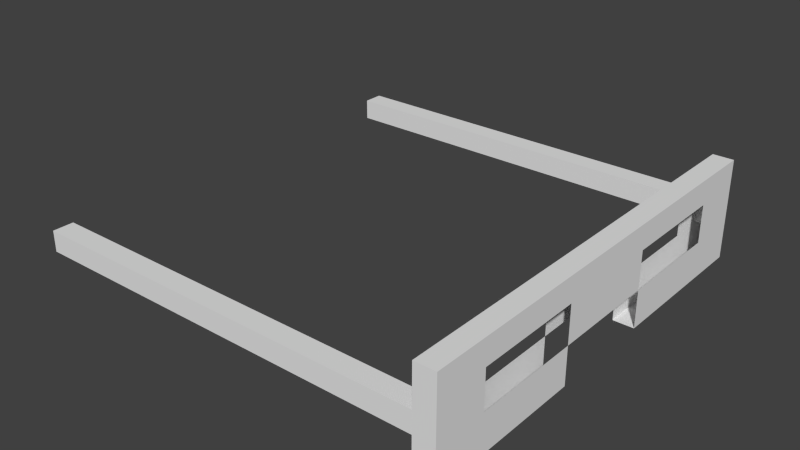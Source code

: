 # Source: Brille.blend  (saved by Blender 2.76.0; exported with 4.5.12 LTS)
import bpy
from mathutils import Matrix  # noqa: F401  (used for matrix-valued properties, if any)

bpy.ops.wm.read_factory_settings(use_empty=True)
scene = bpy.context.scene
scene.name = 'Scene'

# ---- collections
col_collection_1 = bpy.data.collections.new('Collection 1'); scene.collection.children.link(col_collection_1)

# ---- materials (node trees are filled in below, after node groups)
mat_material = bpy.data.materials.new('Material')
mat_material.alpha_threshold = 0.0
mat_material.use_transparent_shadow = False
mat_material.roughness = 0.5
mat_material.line_color = (0.0, 0.0, 0.0, 1.0)
mat_material_001 = bpy.data.materials.new('Material.001')
mat_material_001.alpha_threshold = 0.0
mat_material_001.use_transparent_shadow = False
mat_material_001.roughness = 0.5
mat_material_001.line_color = (0.0, 0.0, 0.0, 1.0)
mat_material_002 = bpy.data.materials.new('Material.002')
mat_material_002.alpha_threshold = 0.0
mat_material_002.use_transparent_shadow = False
mat_material_002.roughness = 0.5
mat_material_002.line_color = (0.0, 0.0, 0.0, 1.0)

# ---- material node trees

# ---- world
world_world = bpy.data.worlds.new('World'); scene.world = world_world
world_world.color = (0.05088, 0.05088, 0.05088)
world_world.use_sun_shadow = False
world_world.sun_shadow_jitter_overblur = 0.0
world_world.cycles.sampling_method = 'MANUAL'
world_world.cycles.sample_map_resolution = 256

# ---- meshes
me_cube = bpy.data.meshes.new('Cube')
me_cube.from_pydata([(1.0, 1.0, -1.0), (1.0, -1.0, -1.0), (-1.0, -1.0, -1.0), (-1.0, 1.0, -1.0), (1.0, 1.0, 1.0), (1.0, -1.0, 1.0), (-1.0, -1.0, 1.0), (-1.0, 1.0, 1.0)], [], [(0, 1, 2, 3), (4, 7, 6, 5), (0, 4, 5, 1), (1, 5, 6, 2), (2, 6, 7, 3), (4, 0, 3, 7)])
me_cube.materials.append(mat_material)
me_cube.use_remesh_preserve_volume = False
me_cube.use_remesh_preserve_attributes = False
me_cube.use_mirror_vertex_groups = False
me_cube.update()
me_cube_001 = bpy.data.meshes.new('Cube.001')
me_cube_001.from_pydata([(1.0, 1.0, -1.0), (1.0, -1.0, -1.0), (-1.0, -1.0, -1.0), (-1.0, 1.0, -1.0), (1.0, 1.0, 1.0), (1.0, -1.0, 1.0), (-1.0, -1.0, 1.0), (-1.0, 1.0, 1.0)], [], [(0, 1, 2, 3), (4, 7, 6, 5), (0, 4, 5, 1), (1, 5, 6, 2), (2, 6, 7, 3), (4, 0, 3, 7)])
me_cube_001.materials.append(mat_material_001)
me_cube_001.use_remesh_preserve_volume = False
me_cube_001.use_remesh_preserve_attributes = False
me_cube_001.use_mirror_vertex_groups = False
me_cube_001.update()
me_cube_002 = bpy.data.meshes.new('Cube.002')
me_cube_002.from_pydata([(1.0, 1.0, -1.0), (1.0, -1.0, -1.0), (-1.0, -1.0, -1.0), (-1.0, 1.0, -1.0), (1.0, 1.0, 1.0), (1.0, -1.0, 1.0), (-1.0, -1.0, 1.0), (-1.0, 1.0, 1.0), (1.0, -5.96e-08, -1.0), (1.0, 1.0, 0.0), (1.0, -1.0, 0.0), (-1.0, 2.98e-07, -1.0), (-1.0, -1.0, 0.0), (-1.0, 1.0, 0.0), (1.0, -5.364e-07, 1.0), (2.384e-07, 1.0, 1.0), (-5.364e-07, -1.0, 1.0), (-1.0, 1.788e-07, 1.0), (2.384e-07, 1.0, 0.0), (-1.0, 2.384e-07, 0.0), (-2.98e-07, -1.0, 0.0), (1.0, -2.98e-07, 0.0), (-1.49e-07, -1.788e-07, 1.0), (1.0, -0.5, -1.0), (-0.5, 1.0, -1.0), (1.0, 1.0, 0.5), (-0.5, -1.0, -1.0), (1.0, -1.0, 0.5), (-1.0, 0.5, -1.0), (-1.0, -1.0, 0.5), (-1.0, 1.0, 0.5), (1.0, -0.5, 1.0), (-0.5, 1.0, 1.0), (-0.5, -1.0, 1.0), (-1.0, 0.5, 1.0), (1.0, 0.5, -1.0), (0.5, 1.0, -1.0), (1.0, 1.0, -0.5), (0.5, -1.0, -1.0), (1.0, -1.0, -0.5), (-1.0, -0.5, -1.0), (-1.0, -1.0, -0.5), (-1.0, 1.0, -0.5), (1.0, 0.5, 1.0), (0.5, 1.0, 1.0), (0.5, -1.0, 1.0), (-1.0, -0.5, 1.0), (2.384e-07, 1.0, 0.5), (-1.0, 0.5, 0.0), (-1.0, -0.5, 0.0), (-1.0, 2.682e-07, -0.5), (-1.0, 2.086e-07, 0.5), (-4.172e-07, -1.0, 0.5), (1.0, -0.5, 0.0), (1.0, 0.5, 0.0), (1.0, -1.788e-07, -0.5), (1.0, -4.172e-07, 0.5), (-3.427e-07, -0.5, 1.0), (4.47e-08, 0.5, 1.0), (0.5, -3.576e-07, 1.0), (-0.5, 0.0, 1.0), (-0.5, 2.086e-07, -1.0), (0.5, 2.98e-08, -1.0), (0.5, -0.5, -1.0), (0.5, 0.5, -1.0), (-0.5, 0.5, -1.0), (-0.5, 0.5, 1.0), (0.5, 0.5, 1.0), (0.5, -0.5, 1.0), (1.0, 0.5, 0.5), (1.0, 0.5, -0.5), (1.0, -0.5, -0.5), (0.5, -1.0, 0.5), (0.5, -1.0, -0.5), (-0.5, -1.0, -0.5), (-1.0, -0.5, 0.5), (-1.0, -0.5, -0.5), (-1.0, 0.5, -0.5), (0.5, 1.0, -0.5), (0.5, 1.0, 0.5), (-0.5, 1.0, 0.5), (-0.5, 1.0, -0.5), (-1.0, 0.5, 0.5), (-0.5, -1.0, 0.5), (1.0, -0.5, 0.5), (-0.5, -0.5, 1.0), (-0.5, -0.5, -1.0), (1.0, -0.75, -1.0), (-0.75, 1.0, -1.0), (1.0, 1.0, 0.75), (-0.75, -1.0, -1.0), (1.0, -1.0, 0.75), (-1.0, 0.75, -1.0), (-1.0, -1.0, 0.75), (-1.0, 1.0, 0.75), (1.0, -0.75, 1.0), (-0.75, 1.0, 1.0), (-0.75, -1.0, 1.0), (-1.0, 0.75, 1.0), (1.0, 0.25, -1.0), (0.25, 1.0, -1.0), (1.0, 1.0, -0.25), (0.25, -1.0, -1.0), (1.0, -1.0, -0.25), (-1.0, -0.25, -1.0), (-1.0, -1.0, -0.25), (-1.0, 1.0, -0.25), (1.0, 0.25, 1.0), (0.25, 1.0, 1.0), (0.25, -1.0, 1.0), (-1.0, -0.25, 1.0), (-0.75, 1.0, 0.0), (0.25, 1.0, 0.0), (2.384e-07, 1.0, 0.75), (2.235e-07, 1.0, -0.25), (-1.0, 0.75, 0.0), (-1.0, -0.25, 0.0), (-1.0, 2.831e-07, -0.75), (-1.0, 2.235e-07, 0.25), (-0.75, -1.0, 0.0), (0.25, -1.0, 0.0), (-3.576e-07, -1.0, 0.25), (1.0, -0.75, 0.0), (1.0, 0.25, 0.0), (1.0, -1.192e-07, -0.75), (1.0, -3.576e-07, 0.25), (-4.396e-07, -0.75, 1.0), (-5.215e-08, 0.25, 1.0), (0.75, -4.47e-07, 1.0), (-0.25, -8.941e-08, 1.0), (-0.75, 2.533e-07, -1.0), (0.25, 7.451e-08, -1.0), (1.0, -0.25, -1.0), (-0.25, 1.0, -1.0), (1.0, 1.0, 0.25), (-0.25, -1.0, -1.0), (1.0, -1.0, 0.25), (-1.0, 0.25, -1.0), (-1.0, -1.0, 0.25), (-1.0, 1.0, 0.25), (1.0, -0.25, 1.0), (-0.25, 1.0, 1.0), (-0.25, -1.0, 1.0), (-1.0, 0.25, 1.0), (1.0, 0.75, -1.0), (0.75, 1.0, -1.0), (1.0, 1.0, -0.75), (0.75, -1.0, -1.0), (1.0, -1.0, -0.75), (-1.0, -0.75, -1.0), (-1.0, -1.0, -0.75), (-1.0, 1.0, -0.75), (1.0, 0.75, 1.0), (0.75, 1.0, 1.0), (0.75, -1.0, 1.0), (-1.0, -0.75, 1.0), (-0.25, 1.0, 0.0), (0.75, 1.0, 0.0), (2.384e-07, 1.0, 0.25), (-1.0, 0.25, 0.0), (-1.0, -0.75, 0.0), (-1.0, 2.533e-07, -0.25), (-1.0, 1.937e-07, 0.75), (-0.25, -1.0, 0.0), (0.75, -1.0, 0.0), (-2.235e-07, -1.0, -0.25), (-4.768e-07, -1.0, 0.75), (1.0, -0.25, 0.0), (1.0, 0.75, 0.0), (1.0, -2.384e-07, -0.25), (1.0, -4.768e-07, 0.75), (-2.459e-07, -0.25, 1.0), (1.416e-07, 0.75, 1.0), (0.25, -2.682e-07, 1.0), (-0.75, 8.941e-08, 1.0), (-0.25, 1.639e-07, -1.0), (0.75, -1.49e-08, -1.0), (0.25, -0.5, -1.0), (0.75, -0.5, -1.0), (0.5, -0.25, -1.0), (0.5, -0.75, -1.0), (0.25, 0.5, -1.0), (0.75, 0.5, -1.0), (0.5, 0.75, -1.0), (0.5, 0.25, -1.0), (-0.75, 0.5, -1.0), (-0.25, 0.5, -1.0), (-0.5, 0.75, -1.0), (-0.5, 0.25, -1.0), (-0.5, 0.25, 1.0), (-0.5, 0.75, 1.0), (-0.25, 0.5, 1.0), (-0.75, 0.5, 1.0), (0.5, 0.25, 1.0), (0.5, 0.75, 1.0), (0.75, 0.5, 1.0), (0.25, 0.5, 1.0), (0.5, -0.75, 1.0), (0.5, -0.25, 1.0), (0.75, -0.5, 1.0), (0.25, -0.5, 1.0), (1.0, 0.25, 0.5), (1.0, 0.75, 0.5), (1.0, 0.5, 0.25), (1.0, 0.5, 0.75), (1.0, 0.25, -0.5), (1.0, 0.75, -0.5), (1.0, 0.5, -0.75), (1.0, 0.5, -0.25), (1.0, -0.75, -0.5), (1.0, -0.25, -0.5), (1.0, -0.5, -0.75), (1.0, -0.5, -0.25), (0.25, -1.0, 0.5), (0.75, -1.0, 0.5), (0.5, -1.0, 0.75), (0.25, -1.0, -0.5), (0.75, -1.0, -0.5), (0.5, -1.0, -0.75), (0.5, -1.0, -0.25), (-0.75, -1.0, -0.5), (-0.25, -1.0, -0.5), (-0.5, -1.0, -0.75), (-0.5, -1.0, -0.25), (-1.0, -0.25, 0.5), (-1.0, -0.75, 0.5), (-1.0, -0.5, 0.25), (-1.0, -0.5, 0.75), (-1.0, -0.25, -0.5), (-1.0, -0.75, -0.5), (-1.0, -0.5, -0.75), (-1.0, -0.5, -0.25), (-1.0, 0.75, -0.5), (-1.0, 0.25, -0.5), (-1.0, 0.5, -0.75), (-1.0, 0.5, -0.25), (0.25, 1.0, -0.5), (0.75, 1.0, -0.5), (0.5, 1.0, -0.25), (0.5, 1.0, -0.75), (0.25, 1.0, 0.5), (0.75, 1.0, 0.5), (0.5, 1.0, 0.75), (-0.75, 1.0, 0.5), (-0.25, 1.0, 0.5), (-0.5, 1.0, 0.75), (-0.75, 1.0, -0.5), (-0.25, 1.0, -0.5), (-0.5, 1.0, -0.25), (-0.5, 1.0, -0.75), (-1.0, 0.75, 0.5), (-1.0, 0.25, 0.5), (-1.0, 0.5, 0.25), (-1.0, 0.5, 0.75), (-0.75, -1.0, 0.5), (-0.25, -1.0, 0.5), (-0.5, -1.0, 0.75), (1.0, -0.75, 0.5), (1.0, -0.25, 0.5), (1.0, -0.5, 0.25), (1.0, -0.5, 0.75), (-0.5, -0.75, 1.0), (-0.5, -0.25, 1.0), (-0.25, -0.5, 1.0), (-0.75, -0.5, 1.0), (-0.75, -0.5, -1.0), (-0.25, -0.5, -1.0), (-0.5, -0.25, -1.0), (-0.5, -0.75, -1.0), (-0.25, -0.75, -1.0), (-0.25, -0.25, -1.0), (-0.75, -0.25, -1.0), (-0.75, -0.25, 1.0), (-0.25, -0.25, 1.0), (-0.25, -0.75, 1.0), (1.0, -0.25, 0.75), (1.0, -0.25, 0.25), (1.0, -0.75, 0.25), (-0.25, -1.0, 0.75), (-0.25, -1.0, 0.25), (-0.75, -1.0, 0.25), (-1.0, 0.25, 0.75), (-1.0, 0.25, 0.25), (-1.0, 0.75, 0.25), (-0.25, 1.0, -0.75), (-0.25, 1.0, -0.25), (-0.75, 1.0, -0.25), (-0.25, 1.0, 0.25), (-0.25, 1.0, 0.75), (-0.75, 1.0, 0.75), (0.75, 1.0, 0.25), (0.75, 1.0, 0.75), (0.25, 1.0, 0.75), (0.75, 1.0, -0.75), (0.75, 1.0, -0.25), (0.25, 1.0, -0.25), (-1.0, 0.25, -0.25), (-1.0, 0.25, -0.75), (-1.0, 0.75, -0.75), (-1.0, -0.75, -0.25), (-1.0, -0.75, -0.75), (-1.0, -0.25, -0.75), (-1.0, -0.75, 0.75), (-1.0, -0.75, 0.25), (-1.0, -0.25, 0.25), (-0.25, -1.0, -0.25), (-0.25, -1.0, -0.75), (-0.75, -1.0, -0.75), (0.75, -1.0, -0.25), (0.75, -1.0, -0.75), (0.25, -1.0, -0.75), (0.75, -1.0, 0.75), (0.75, -1.0, 0.25), (0.25, -1.0, 0.25), (1.0, -0.25, -0.25), (1.0, -0.25, -0.75), (1.0, -0.75, -0.75), (1.0, 0.75, -0.25), (1.0, 0.75, -0.75), (1.0, 0.25, -0.75), (1.0, 0.75, 0.75), (1.0, 0.75, 0.25), (1.0, 0.25, 0.25), (0.25, -0.25, 1.0), (0.75, -0.25, 1.0), (0.75, -0.75, 1.0), (0.25, 0.75, 1.0), (0.75, 0.75, 1.0), (0.75, 0.25, 1.0), (-0.75, 0.75, 1.0), (-0.25, 0.75, 1.0), (-0.25, 0.25, 1.0), (-0.25, 0.25, -1.0), (-0.25, 0.75, -1.0), (-0.75, 0.75, -1.0), (0.75, 0.25, -1.0), (0.75, 0.75, -1.0), (0.25, 0.75, -1.0), (0.75, -0.75, -1.0), (0.75, -0.25, -1.0), (0.25, -0.25, -1.0), (0.25, -0.75, -1.0), (0.25, 0.25, -1.0), (-0.75, 0.25, -1.0), (-0.75, 0.25, 1.0), (0.25, 0.25, 1.0), (0.25, -0.75, 1.0), (1.0, 0.25, 0.75), (1.0, 0.25, -0.25), (1.0, -0.75, -0.25), (0.25, -1.0, 0.75), (0.25, -1.0, -0.25), (-0.75, -1.0, -0.25), (-1.0, -0.25, 0.75), (-1.0, -0.25, -0.25), (-1.0, 0.75, -0.25), (0.25, 1.0, -0.75), (0.25, 1.0, 0.25), (-0.75, 1.0, 0.25), (-0.75, 1.0, -0.75), (-1.0, 0.75, 0.75), (-0.75, -1.0, 0.75), (1.0, -0.75, 0.75), (-0.75, -0.75, 1.0), (-0.75, -0.75, -1.0)], [], [(364, 90, 2, 149), (363, 155, 6, 97), (362, 95, 5, 91), (361, 97, 6, 93), (360, 98, 7, 94), (359, 88, 3, 151), (358, 111, 13, 139), (357, 112, 18, 158), (355, 115, 13, 106), (354, 116, 19, 161), (353, 110, 17, 162), (352, 119, 12, 105), (351, 120, 20, 165), (350, 109, 16, 166), (349, 122, 10, 103), (348, 123, 21, 169), (347, 107, 14, 170), (346, 126, 16, 109), (345, 127, 22, 173), (344, 143, 17, 174), (343, 130, 11, 137), (339, 178, 63, 179), (338, 147, 38, 180), (336, 182, 64, 183), (335, 176, 62, 184), (334, 185, 28, 92), (333, 186, 65, 187), (332, 175, 61, 188), (331, 189, 60, 129), (330, 190, 66, 191), (329, 98, 34, 192), (328, 193, 59, 128), (327, 194, 67, 195), (326, 172, 58, 196), (325, 197, 45, 154), (324, 198, 68, 199), (323, 171, 57, 200), (322, 201, 56, 125), (321, 202, 69, 203), (320, 152, 43, 204), (319, 205, 55, 124), (318, 206, 70, 207), (317, 168, 54, 208), (316, 209, 39, 148), (315, 210, 71, 211), (314, 167, 53, 212), (313, 213, 52, 121), (311, 154, 45, 215), (309, 217, 73, 218), (307, 220, 41, 150), (306, 221, 74, 222), (304, 224, 51, 118), (303, 225, 75, 226), (302, 155, 46, 227), (301, 228, 50, 117), (300, 229, 76, 230), (299, 160, 49, 231), (298, 232, 42, 151), (297, 233, 77, 234), (296, 159, 48, 235), (294, 237, 78, 238), (293, 145, 36, 239), (292, 240, 47, 113), (291, 241, 79, 242), (289, 243, 30, 94), (288, 244, 80, 245), (286, 246, 42, 106), (285, 247, 81, 248), (284, 133, 24, 249), (283, 250, 30, 139), (282, 251, 82, 252), (281, 143, 34, 253), (280, 254, 29, 138), (278, 142, 33, 256), (277, 257, 27, 136), (276, 258, 84, 259), (275, 140, 31, 260), (274, 261, 33, 142), (273, 262, 85, 263), (272, 110, 46, 264), (271, 265, 40, 104), (270, 266, 86, 267), (269, 135, 26, 268), (266, 269, 268, 86), (175, 270, 267, 61), (130, 271, 104, 11), (61, 267, 271, 130), (267, 86, 265, 271), (262, 272, 264, 85), (60, 174, 272, 262), (174, 17, 110, 272), (171, 273, 263, 57), (22, 129, 273, 171), (129, 60, 262, 273), (126, 274, 142, 16), (57, 263, 274, 126), (263, 85, 261, 274), (258, 275, 260, 84), (56, 170, 275, 258), (170, 14, 140, 275), (167, 276, 259, 53), (21, 125, 276, 167), (125, 56, 258, 276), (122, 277, 136, 10), (53, 259, 277, 122), (259, 84, 257, 277), (255, 278, 256, 83), (52, 166, 278, 255), (166, 16, 142, 278), (20, 121, 279, 163), (121, 52, 255, 279), (119, 280, 138, 12), (251, 281, 253, 82), (51, 162, 281, 251), (162, 17, 143, 281), (159, 282, 252, 48), (19, 118, 282, 159), (118, 51, 251, 282), (115, 283, 139, 13), (48, 252, 283, 115), (252, 82, 250, 283), (247, 284, 249, 81), (18, 114, 285, 156), (111, 286, 106, 13), (248, 81, 246, 286), (47, 158, 287, 244), (158, 18, 156, 287), (141, 288, 245, 32), (15, 113, 288, 141), (113, 47, 244, 288), (96, 289, 94, 7), (32, 245, 289, 96), (245, 80, 243, 289), (25, 134, 290, 241), (134, 9, 157, 290), (153, 291, 242, 44), (4, 89, 291, 153), (89, 25, 241, 291), (108, 292, 113, 15), (44, 242, 292, 108), (242, 79, 240, 292), (237, 293, 239, 78), (37, 146, 293, 237), (146, 0, 145, 293), (9, 101, 294, 157), (101, 37, 237, 294), (112, 295, 114, 18), (238, 78, 236, 295), (233, 296, 235, 77), (50, 161, 296, 233), (161, 19, 159, 296), (137, 297, 234, 28), (11, 117, 297, 137), (117, 50, 233, 297), (92, 298, 151, 3), (28, 234, 298, 92), (234, 77, 232, 298), (229, 299, 231, 76), (41, 105, 299, 229), (105, 12, 160, 299), (149, 300, 230, 40), (2, 150, 300, 149), (150, 41, 229, 300), (104, 301, 117, 11), (40, 230, 301, 104), (230, 76, 228, 301), (225, 302, 227, 75), (29, 93, 302, 225), (93, 6, 155, 302), (160, 303, 226, 49), (12, 138, 303, 160), (138, 29, 225, 303), (116, 304, 118, 19), (49, 226, 304, 116), (226, 75, 224, 304), (221, 305, 223, 74), (165, 20, 163, 305), (135, 306, 222, 26), (90, 307, 150, 2), (26, 222, 307, 90), (222, 74, 220, 307), (217, 308, 219, 73), (39, 103, 308, 217), (103, 10, 164, 308), (147, 309, 218, 38), (1, 148, 309, 147), (148, 39, 217, 309), (38, 218, 310, 102), (218, 73, 216, 310), (214, 311, 215, 72), (27, 91, 311, 214), (91, 5, 154, 311), (10, 136, 312, 164), (136, 27, 214, 312), (120, 313, 121, 20), (210, 314, 212, 71), (55, 169, 314, 210), (169, 21, 167, 314), (132, 315, 211, 23), (8, 124, 315, 132), (124, 55, 210, 315), (87, 316, 148, 1), (23, 211, 316, 87), (211, 71, 209, 316), (206, 317, 208, 70), (37, 101, 317, 206), (101, 9, 168, 317), (144, 318, 207, 35), (0, 146, 318, 144), (146, 37, 206, 318), (99, 319, 124, 8), (35, 207, 319, 99), (207, 70, 205, 319), (202, 320, 204, 69), (25, 89, 320, 202), (89, 4, 152, 320), (168, 321, 203, 54), (9, 134, 321, 168), (134, 25, 202, 321), (123, 322, 125, 21), (54, 203, 322, 123), (203, 69, 201, 322), (198, 323, 200, 68), (59, 173, 323, 198), (173, 22, 171, 323), (140, 324, 199, 31), (14, 128, 324, 140), (128, 59, 198, 324), (95, 325, 154, 5), (31, 199, 325, 95), (199, 68, 197, 325), (194, 326, 196, 67), (44, 108, 326, 194), (108, 15, 172, 326), (152, 327, 195, 43), (4, 153, 327, 152), (153, 44, 194, 327), (107, 328, 128, 14), (43, 195, 328, 107), (195, 67, 193, 328), (190, 329, 192, 66), (32, 96, 329, 190), (96, 7, 98, 329), (172, 330, 191, 58), (15, 141, 330, 172), (141, 32, 190, 330), (127, 331, 129, 22), (58, 191, 331, 127), (191, 66, 189, 331), (186, 332, 188, 65), (133, 333, 187, 24), (88, 334, 92, 3), (24, 187, 334, 88), (187, 65, 185, 334), (182, 335, 184, 64), (35, 99, 335, 182), (99, 8, 176, 335), (145, 336, 183, 36), (0, 144, 336, 145), (144, 35, 182, 336), (36, 183, 337, 100), (183, 64, 181, 337), (178, 338, 180, 63), (23, 87, 338, 178), (87, 1, 147, 338), (176, 339, 179, 62), (8, 132, 339, 176), (132, 23, 178, 339), (62, 179, 340, 131), (179, 63, 177, 340), (63, 180, 341, 177), (180, 38, 102, 341), (64, 184, 342, 181), (184, 62, 131, 342), (185, 343, 137, 28), (65, 188, 343, 185), (188, 61, 130, 343), (189, 344, 174, 60), (66, 192, 344, 189), (192, 34, 143, 344), (193, 345, 173, 59), (67, 196, 345, 193), (196, 58, 127, 345), (197, 346, 109, 45), (68, 200, 346, 197), (200, 57, 126, 346), (201, 347, 170, 56), (69, 204, 347, 201), (204, 43, 107, 347), (205, 348, 169, 55), (70, 208, 348, 205), (208, 54, 123, 348), (209, 349, 103, 39), (71, 212, 349, 209), (212, 53, 122, 349), (213, 350, 166, 52), (72, 215, 350, 213), (215, 45, 109, 350), (73, 219, 351, 216), (220, 352, 105, 41), (74, 223, 352, 220), (224, 353, 162, 51), (75, 227, 353, 224), (227, 46, 110, 353), (228, 354, 161, 50), (76, 231, 354, 228), (231, 49, 116, 354), (232, 355, 106, 42), (77, 235, 355, 232), (235, 48, 115, 355), (78, 239, 356, 236), (239, 36, 100, 356), (240, 357, 158, 47), (243, 358, 139, 30), (246, 359, 151, 42), (81, 249, 359, 246), (249, 24, 88, 359), (250, 360, 94, 30), (82, 253, 360, 250), (253, 34, 98, 360), (254, 361, 93, 29), (83, 256, 361, 254), (256, 33, 97, 361), (257, 362, 91, 27), (84, 260, 362, 257), (260, 31, 95, 362), (261, 363, 97, 33), (85, 264, 363, 261), (264, 46, 155, 363), (265, 364, 149, 40), (86, 268, 364, 265), (268, 26, 90, 364)])
me_cube_002.materials.append(mat_material_002)
me_cube_002.use_remesh_preserve_volume = False
me_cube_002.use_remesh_preserve_attributes = False
me_cube_002.use_mirror_vertex_groups = False
me_cube_002.update()

# ---- objects
ob_cube = bpy.data.objects.new('Cube', me_cube)
ob_cube_001 = bpy.data.objects.new('Cube.001', me_cube_001)
ob_cube_002 = bpy.data.objects.new('Cube.002', me_cube_002)

# ---- transforms, parenting, visibility, modifiers, constraints
ob_cube.location = (0.0, 0.0, 1.0)
ob_cube.scale = (1.0, 0.05, 0.05)
ob_cube.lock_rotations_4d = False
ob_cube.empty_display_type = 'ARROWS'
ob_cube.lineart.crease_threshold = 0.0
ob_cube_001.location = (0.0, -2.0, 1.0)
ob_cube_001.scale = (1.0, 0.05, 0.05)
ob_cube_001.lock_rotations_4d = False
ob_cube_001.empty_display_type = 'ARROWS'
ob_cube_001.lineart.crease_threshold = 0.0
ob_cube_002.location = (1.0, -1.0, 1.0)
ob_cube_002.rotation_euler = (0.0, 0.0, 1.571)
ob_cube_002.scale = (1.051, 0.05, 0.2419)
ob_cube_002.lock_rotations_4d = False
ob_cube_002.empty_display_type = 'ARROWS'
ob_cube_002.lineart.crease_threshold = 0.0

# ---- collection membership
col_collection_1.objects.link(ob_cube)
col_collection_1.objects.link(ob_cube_001)
col_collection_1.objects.link(ob_cube_002)

# ---- scene / render settings (as saved in the file)
scene.frame_start = 1; scene.frame_end = 250; scene.frame_set(1)
scene.render.engine = 'BLENDER_EEVEE_NEXT'
scene.render.resolution_percentage = 50
scene.render.dither_intensity = 0.0
scene.cycles.use_denoising = False
scene.cycles.samples = 10
scene.cycles.sampling_pattern = 'TABULATED_SOBOL'
scene.cycles.light_sampling_threshold = 0.0
scene.cycles.use_adaptive_sampling = False
scene.cycles.use_light_tree = False
scene.cycles.blur_glossy = 0.0
scene.cycles.pixel_filter_type = 'GAUSSIAN'
scene.cycles.sample_clamp_indirect = 0.0
scene.view_settings.view_transform = 'Standard'
bpy.context.view_layer.update()

# ---- added for rendering (the .blend has no active camera and no usable light): camera, sun
cam_auto = bpy.data.cameras.new('AutoCamera')
cam_auto.lens = 50.0
cam_auto.sensor_width = 36.0
cam_auto.clip_end = 1000.0
ob_auto_camera = bpy.data.objects.new('AutoCamera', cam_auto)
scene.collection.objects.link(ob_auto_camera)
ob_auto_camera.location = (2.7787, -4.30444, 3.20296)
ob_auto_camera.rotation_euler = (1.09748, -7.21219e-08, 0.694738)
scene.camera = ob_auto_camera
light_auto_sun = bpy.data.lights.new('AutoSun', 'SUN')
light_auto_sun.energy = 3.0
light_auto_sun.angle = 0.0523599
ob_auto_sun = bpy.data.objects.new('AutoSun', light_auto_sun)
scene.collection.objects.link(ob_auto_sun)
ob_auto_sun.rotation_euler = (0.872665, 0.174533, 0.523599)
bpy.context.view_layer.update()

